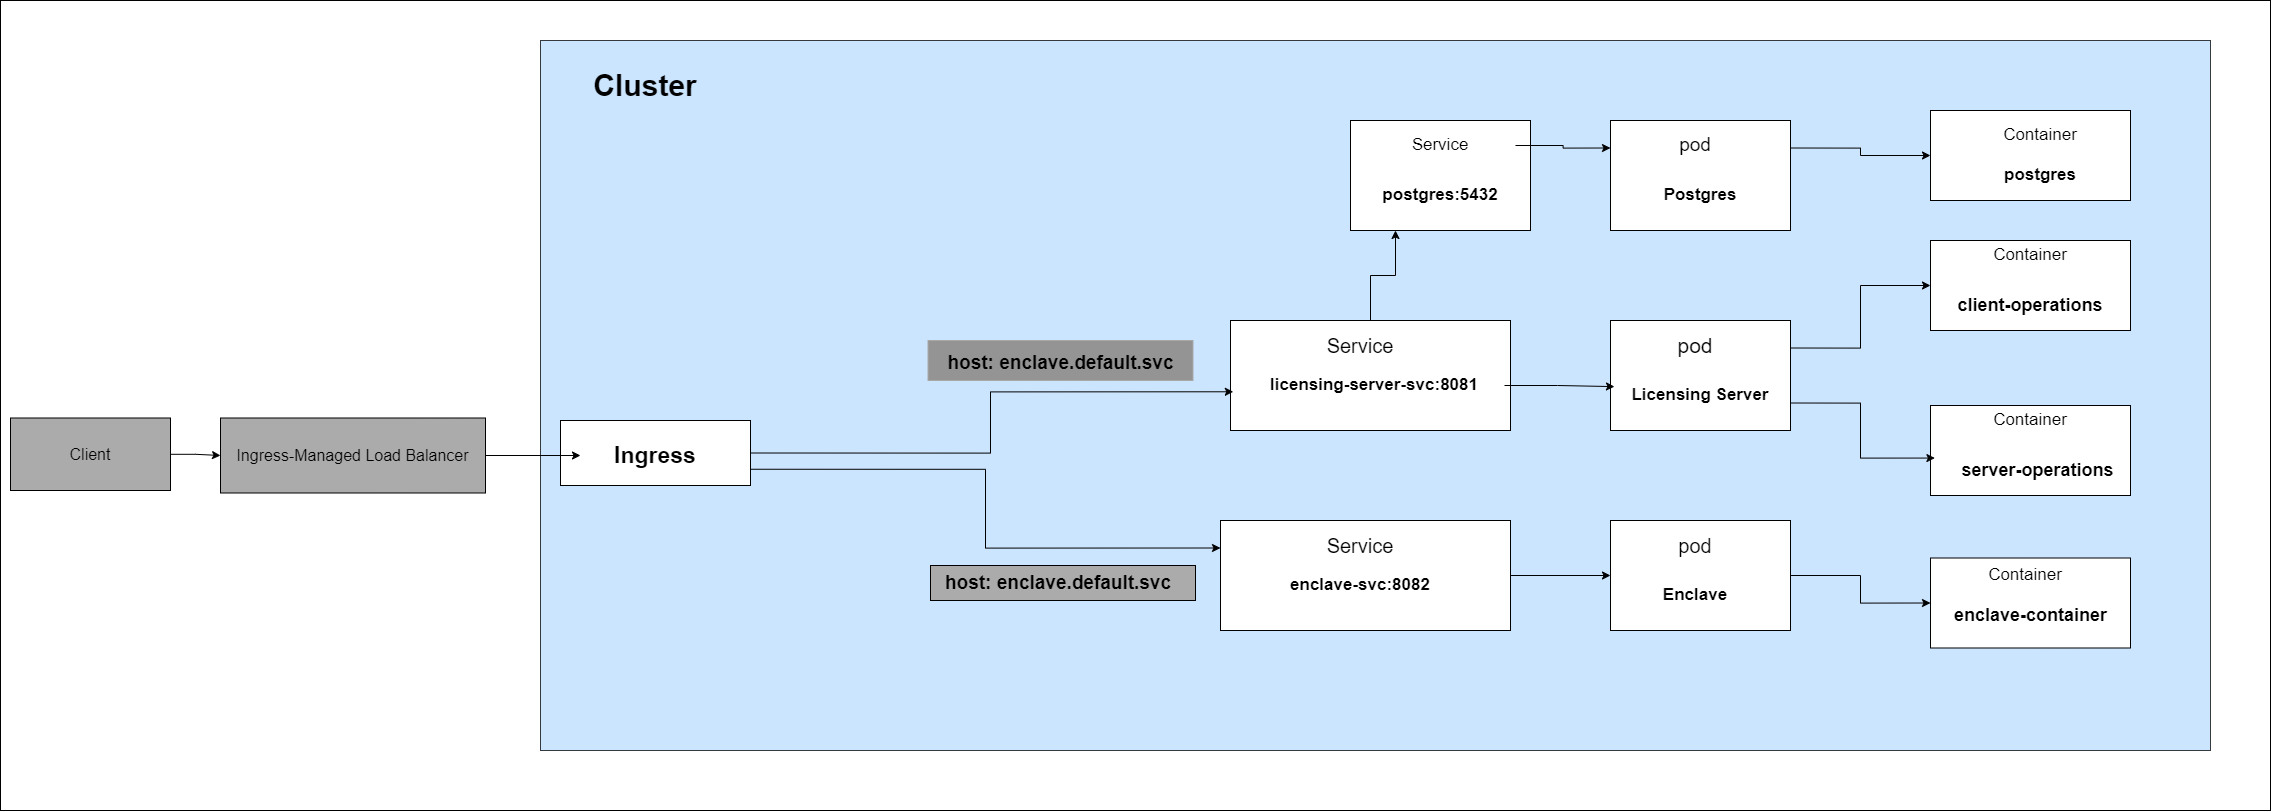

The diagram above was exported from draw.io. Its source (the exported page's mxGraphModel, read from the mxfile embedded in the PNG):
<mxGraphModel dx="4096" dy="1276" grid="1" gridSize="10" guides="1" tooltips="1" connect="1" arrows="1" fold="1" page="1" pageScale="1" pageWidth="827" pageHeight="1169" math="0" shadow="0">
  <root>
    <mxCell id="0" />
    <mxCell id="1" parent="0" />
    <mxCell id="_sBApoyY3nLQSEelJCMf-1" value="" style="rounded=0;whiteSpace=wrap;html=1;" vertex="1" parent="1">
      <mxGeometry x="-1090" y="90" width="2270" height="810" as="geometry" />
    </mxCell>
    <mxCell id="_sBApoyY3nLQSEelJCMf-3" value="" style="rounded=0;whiteSpace=wrap;html=1;fillColor=#cce5ff;strokeColor=#36393d;" vertex="1" parent="1">
      <mxGeometry x="-550" y="130" width="1670" height="710" as="geometry" />
    </mxCell>
    <mxCell id="_sBApoyY3nLQSEelJCMf-68" style="edgeStyle=orthogonalEdgeStyle;rounded=0;orthogonalLoop=1;jettySize=auto;html=1;exitX=1;exitY=0.25;exitDx=0;exitDy=0;entryX=0;entryY=0.5;entryDx=0;entryDy=0;" edge="1" parent="1" source="_sBApoyY3nLQSEelJCMf-5" target="_sBApoyY3nLQSEelJCMf-62">
      <mxGeometry relative="1" as="geometry" />
    </mxCell>
    <mxCell id="_sBApoyY3nLQSEelJCMf-5" value="" style="rounded=0;whiteSpace=wrap;html=1;" vertex="1" parent="1">
      <mxGeometry x="520" y="410" width="180" height="110" as="geometry" />
    </mxCell>
    <mxCell id="_sBApoyY3nLQSEelJCMf-80" style="edgeStyle=orthogonalEdgeStyle;rounded=0;orthogonalLoop=1;jettySize=auto;html=1;exitX=1;exitY=0.5;exitDx=0;exitDy=0;entryX=0;entryY=0.5;entryDx=0;entryDy=0;" edge="1" parent="1" source="_sBApoyY3nLQSEelJCMf-8" target="_sBApoyY3nLQSEelJCMf-77">
      <mxGeometry relative="1" as="geometry" />
    </mxCell>
    <mxCell id="_sBApoyY3nLQSEelJCMf-8" value="" style="rounded=0;whiteSpace=wrap;html=1;" vertex="1" parent="1">
      <mxGeometry x="520" y="610" width="180" height="110" as="geometry" />
    </mxCell>
    <mxCell id="_sBApoyY3nLQSEelJCMf-59" style="edgeStyle=orthogonalEdgeStyle;rounded=0;orthogonalLoop=1;jettySize=auto;html=1;entryX=0.25;entryY=1;entryDx=0;entryDy=0;" edge="1" parent="1" source="_sBApoyY3nLQSEelJCMf-9" target="_sBApoyY3nLQSEelJCMf-55">
      <mxGeometry relative="1" as="geometry" />
    </mxCell>
    <mxCell id="_sBApoyY3nLQSEelJCMf-9" value="" style="rounded=0;whiteSpace=wrap;html=1;" vertex="1" parent="1">
      <mxGeometry x="140" y="410" width="280" height="110" as="geometry" />
    </mxCell>
    <mxCell id="_sBApoyY3nLQSEelJCMf-47" style="edgeStyle=orthogonalEdgeStyle;rounded=0;orthogonalLoop=1;jettySize=auto;html=1;entryX=0;entryY=0.5;entryDx=0;entryDy=0;" edge="1" parent="1" source="_sBApoyY3nLQSEelJCMf-10" target="_sBApoyY3nLQSEelJCMf-8">
      <mxGeometry relative="1" as="geometry" />
    </mxCell>
    <mxCell id="_sBApoyY3nLQSEelJCMf-10" value="" style="rounded=0;whiteSpace=wrap;html=1;" vertex="1" parent="1">
      <mxGeometry x="130" y="610" width="290" height="110" as="geometry" />
    </mxCell>
    <mxCell id="_sBApoyY3nLQSEelJCMf-36" style="edgeStyle=orthogonalEdgeStyle;rounded=0;orthogonalLoop=1;jettySize=auto;html=1;exitX=1;exitY=0.75;exitDx=0;exitDy=0;entryX=0;entryY=0.25;entryDx=0;entryDy=0;" edge="1" parent="1" source="_sBApoyY3nLQSEelJCMf-11" target="_sBApoyY3nLQSEelJCMf-10">
      <mxGeometry relative="1" as="geometry" />
    </mxCell>
    <mxCell id="_sBApoyY3nLQSEelJCMf-11" value="" style="rounded=0;whiteSpace=wrap;html=1;" vertex="1" parent="1">
      <mxGeometry x="-530" y="510" width="190" height="65" as="geometry" />
    </mxCell>
    <mxCell id="_sBApoyY3nLQSEelJCMf-12" value="&lt;font style=&quot;font-size: 17px;&quot;&gt;&lt;b&gt;Licensing Server&lt;/b&gt;&lt;/font&gt;" style="text;html=1;align=center;verticalAlign=middle;whiteSpace=wrap;rounded=0;" vertex="1" parent="1">
      <mxGeometry x="535" y="460" width="150" height="50" as="geometry" />
    </mxCell>
    <mxCell id="_sBApoyY3nLQSEelJCMf-15" value="&lt;font style=&quot;font-size: 17px;&quot;&gt;&lt;b&gt;Enclave&lt;/b&gt;&lt;/font&gt;" style="text;html=1;align=center;verticalAlign=middle;whiteSpace=wrap;rounded=0;" vertex="1" parent="1">
      <mxGeometry x="530" y="660" width="150" height="50" as="geometry" />
    </mxCell>
    <mxCell id="_sBApoyY3nLQSEelJCMf-16" value="&lt;font style=&quot;font-size: 21px;&quot;&gt;pod&lt;/font&gt;" style="text;html=1;align=center;verticalAlign=middle;whiteSpace=wrap;rounded=0;" vertex="1" parent="1">
      <mxGeometry x="530" y="410" width="150" height="50" as="geometry" />
    </mxCell>
    <mxCell id="_sBApoyY3nLQSEelJCMf-17" value="&lt;font style=&quot;font-size: 20px;&quot;&gt;pod&lt;/font&gt;" style="text;html=1;align=center;verticalAlign=middle;whiteSpace=wrap;rounded=0;" vertex="1" parent="1">
      <mxGeometry x="530" y="610" width="150" height="50" as="geometry" />
    </mxCell>
    <mxCell id="_sBApoyY3nLQSEelJCMf-18" value="&lt;font style=&quot;font-size: 20px;&quot;&gt;Service&lt;/font&gt;" style="text;html=1;align=center;verticalAlign=middle;whiteSpace=wrap;rounded=0;" vertex="1" parent="1">
      <mxGeometry x="195" y="410" width="150" height="50" as="geometry" />
    </mxCell>
    <mxCell id="_sBApoyY3nLQSEelJCMf-19" value="&lt;font style=&quot;font-size: 20px;&quot;&gt;Service&lt;/font&gt;" style="text;html=1;align=center;verticalAlign=middle;whiteSpace=wrap;rounded=0;" vertex="1" parent="1">
      <mxGeometry x="195" y="610" width="150" height="50" as="geometry" />
    </mxCell>
    <mxCell id="_sBApoyY3nLQSEelJCMf-20" value="&lt;font size=&quot;1&quot; style=&quot;&quot;&gt;&lt;b style=&quot;font-size: 23px;&quot;&gt;Ingress&lt;/b&gt;&lt;/font&gt;" style="text;html=1;align=center;verticalAlign=middle;whiteSpace=wrap;rounded=0;" vertex="1" parent="1">
      <mxGeometry x="-510" y="520" width="150" height="50" as="geometry" />
    </mxCell>
    <mxCell id="_sBApoyY3nLQSEelJCMf-22" value="&lt;span style=&quot;font-size: 17px;&quot;&gt;&lt;b&gt;licensing-server-svc:8081&lt;/b&gt;&lt;/span&gt;" style="text;html=1;align=center;verticalAlign=middle;whiteSpace=wrap;rounded=0;" vertex="1" parent="1">
      <mxGeometry x="154" y="450" width="260" height="50" as="geometry" />
    </mxCell>
    <mxCell id="_sBApoyY3nLQSEelJCMf-23" value="&lt;span style=&quot;font-size: 17px;&quot;&gt;&lt;b&gt;enclave-svc:8082&lt;/b&gt;&lt;/span&gt;" style="text;html=1;align=center;verticalAlign=middle;whiteSpace=wrap;rounded=0;" vertex="1" parent="1">
      <mxGeometry x="140" y="650" width="260" height="50" as="geometry" />
    </mxCell>
    <mxCell id="_sBApoyY3nLQSEelJCMf-25" value="" style="rounded=0;whiteSpace=wrap;html=1;fillColor=#ABABAB;" vertex="1" parent="1">
      <mxGeometry x="-160" y="655" width="265" height="35" as="geometry" />
    </mxCell>
    <mxCell id="_sBApoyY3nLQSEelJCMf-24" value="&lt;b style=&quot;&quot;&gt;&lt;font style=&quot;font-size: 19px;&quot;&gt;host: enclave.default.svc&lt;/font&gt;&lt;/b&gt;" style="text;html=1;align=center;verticalAlign=middle;whiteSpace=wrap;rounded=0;" vertex="1" parent="1">
      <mxGeometry x="-162.5" y="647.5" width="260" height="50" as="geometry" />
    </mxCell>
    <mxCell id="_sBApoyY3nLQSEelJCMf-29" value="" style="rounded=0;whiteSpace=wrap;html=1;strokeColor=#A8A8A8;fillColor=#949494;" vertex="1" parent="1">
      <mxGeometry x="-162.5" y="430" width="265" height="40" as="geometry" />
    </mxCell>
    <mxCell id="_sBApoyY3nLQSEelJCMf-26" value="&lt;b style=&quot;&quot;&gt;&lt;font style=&quot;font-size: 19px;&quot;&gt;host: enclave.default.svc&lt;/font&gt;&lt;/b&gt;" style="text;html=1;align=center;verticalAlign=middle;whiteSpace=wrap;rounded=0;" vertex="1" parent="1">
      <mxGeometry x="-147.5" y="435" width="235" height="35" as="geometry" />
    </mxCell>
    <mxCell id="_sBApoyY3nLQSEelJCMf-35" style="edgeStyle=orthogonalEdgeStyle;rounded=0;orthogonalLoop=1;jettySize=auto;html=1;exitX=1;exitY=0.5;exitDx=0;exitDy=0;entryX=0.01;entryY=0.648;entryDx=0;entryDy=0;entryPerimeter=0;" edge="1" parent="1" source="_sBApoyY3nLQSEelJCMf-11" target="_sBApoyY3nLQSEelJCMf-9">
      <mxGeometry relative="1" as="geometry" />
    </mxCell>
    <mxCell id="_sBApoyY3nLQSEelJCMf-42" style="edgeStyle=orthogonalEdgeStyle;rounded=0;orthogonalLoop=1;jettySize=auto;html=1;exitX=1;exitY=0.5;exitDx=0;exitDy=0;entryX=0;entryY=0.5;entryDx=0;entryDy=0;" edge="1" parent="1" source="_sBApoyY3nLQSEelJCMf-40" target="_sBApoyY3nLQSEelJCMf-20">
      <mxGeometry relative="1" as="geometry" />
    </mxCell>
    <mxCell id="_sBApoyY3nLQSEelJCMf-40" value="&lt;font style=&quot;font-size: 16px;&quot;&gt;Ingress-Managed Load Balancer&lt;/font&gt;" style="rounded=0;whiteSpace=wrap;html=1;fillColor=#ABABAB;" vertex="1" parent="1">
      <mxGeometry x="-870" y="507.5" width="265" height="75" as="geometry" />
    </mxCell>
    <mxCell id="_sBApoyY3nLQSEelJCMf-44" style="edgeStyle=orthogonalEdgeStyle;rounded=0;orthogonalLoop=1;jettySize=auto;html=1;entryX=0;entryY=0.5;entryDx=0;entryDy=0;" edge="1" parent="1" source="_sBApoyY3nLQSEelJCMf-43" target="_sBApoyY3nLQSEelJCMf-40">
      <mxGeometry relative="1" as="geometry" />
    </mxCell>
    <mxCell id="_sBApoyY3nLQSEelJCMf-43" value="&lt;font style=&quot;font-size: 16px;&quot;&gt;Client&lt;/font&gt;" style="rounded=0;whiteSpace=wrap;html=1;fillColor=#ABABAB;" vertex="1" parent="1">
      <mxGeometry x="-1080" y="507.5" width="160" height="72.5" as="geometry" />
    </mxCell>
    <mxCell id="_sBApoyY3nLQSEelJCMf-45" value="&lt;font size=&quot;1&quot; style=&quot;&quot;&gt;&lt;b style=&quot;font-size: 30px;&quot;&gt;Cluster&lt;/b&gt;&lt;/font&gt;" style="text;html=1;align=center;verticalAlign=middle;whiteSpace=wrap;rounded=0;" vertex="1" parent="1">
      <mxGeometry x="-520" y="150" width="150" height="50" as="geometry" />
    </mxCell>
    <mxCell id="_sBApoyY3nLQSEelJCMf-46" style="edgeStyle=orthogonalEdgeStyle;rounded=0;orthogonalLoop=1;jettySize=auto;html=1;entryX=0.022;entryY=0.601;entryDx=0;entryDy=0;entryPerimeter=0;" edge="1" parent="1" source="_sBApoyY3nLQSEelJCMf-22" target="_sBApoyY3nLQSEelJCMf-5">
      <mxGeometry relative="1" as="geometry" />
    </mxCell>
    <mxCell id="_sBApoyY3nLQSEelJCMf-76" style="edgeStyle=orthogonalEdgeStyle;rounded=0;orthogonalLoop=1;jettySize=auto;html=1;exitX=1;exitY=0.25;exitDx=0;exitDy=0;entryX=0;entryY=0.5;entryDx=0;entryDy=0;" edge="1" parent="1" source="_sBApoyY3nLQSEelJCMf-52" target="_sBApoyY3nLQSEelJCMf-72">
      <mxGeometry relative="1" as="geometry" />
    </mxCell>
    <mxCell id="_sBApoyY3nLQSEelJCMf-52" value="" style="rounded=0;whiteSpace=wrap;html=1;" vertex="1" parent="1">
      <mxGeometry x="520" y="210" width="180" height="110" as="geometry" />
    </mxCell>
    <mxCell id="_sBApoyY3nLQSEelJCMf-53" value="&lt;font style=&quot;font-size: 19px;&quot;&gt;pod&lt;/font&gt;" style="text;html=1;align=center;verticalAlign=middle;whiteSpace=wrap;rounded=0;" vertex="1" parent="1">
      <mxGeometry x="530" y="210" width="150" height="50" as="geometry" />
    </mxCell>
    <mxCell id="_sBApoyY3nLQSEelJCMf-54" value="&lt;span style=&quot;font-size: 17px;&quot;&gt;&lt;b&gt;Postgres&lt;/b&gt;&lt;/span&gt;" style="text;html=1;align=center;verticalAlign=middle;whiteSpace=wrap;rounded=0;" vertex="1" parent="1">
      <mxGeometry x="535" y="260" width="150" height="50" as="geometry" />
    </mxCell>
    <mxCell id="_sBApoyY3nLQSEelJCMf-55" value="" style="rounded=0;whiteSpace=wrap;html=1;" vertex="1" parent="1">
      <mxGeometry x="260" y="210" width="180" height="110" as="geometry" />
    </mxCell>
    <mxCell id="_sBApoyY3nLQSEelJCMf-61" style="edgeStyle=orthogonalEdgeStyle;rounded=0;orthogonalLoop=1;jettySize=auto;html=1;entryX=0;entryY=0.25;entryDx=0;entryDy=0;" edge="1" parent="1" source="_sBApoyY3nLQSEelJCMf-56" target="_sBApoyY3nLQSEelJCMf-52">
      <mxGeometry relative="1" as="geometry" />
    </mxCell>
    <mxCell id="_sBApoyY3nLQSEelJCMf-56" value="&lt;font style=&quot;font-size: 17px;&quot;&gt;Service&lt;/font&gt;" style="text;html=1;align=center;verticalAlign=middle;whiteSpace=wrap;rounded=0;" vertex="1" parent="1">
      <mxGeometry x="275" y="210" width="150" height="50" as="geometry" />
    </mxCell>
    <mxCell id="_sBApoyY3nLQSEelJCMf-57" value="&lt;b style=&quot;&quot;&gt;&lt;span style=&quot;font-size: 17px;&quot;&gt;postgres:5432&lt;/span&gt;&lt;/b&gt;" style="text;html=1;align=center;verticalAlign=middle;whiteSpace=wrap;rounded=0;" vertex="1" parent="1">
      <mxGeometry x="220" y="260" width="260" height="50" as="geometry" />
    </mxCell>
    <mxCell id="_sBApoyY3nLQSEelJCMf-62" value="" style="rounded=0;whiteSpace=wrap;html=1;" vertex="1" parent="1">
      <mxGeometry x="840" y="330" width="200" height="90" as="geometry" />
    </mxCell>
    <mxCell id="_sBApoyY3nLQSEelJCMf-63" value="&lt;font style=&quot;font-size: 17px;&quot;&gt;Container&lt;/font&gt;" style="text;html=1;align=center;verticalAlign=middle;whiteSpace=wrap;rounded=0;" vertex="1" parent="1">
      <mxGeometry x="865" y="320" width="150" height="50" as="geometry" />
    </mxCell>
    <mxCell id="_sBApoyY3nLQSEelJCMf-64" value="&lt;font size=&quot;1&quot; style=&quot;&quot;&gt;&lt;b style=&quot;font-size: 18px;&quot;&gt;client-operations&lt;/b&gt;&lt;/font&gt;" style="text;html=1;align=center;verticalAlign=middle;whiteSpace=wrap;rounded=0;" vertex="1" parent="1">
      <mxGeometry x="865" y="370" width="150" height="50" as="geometry" />
    </mxCell>
    <mxCell id="_sBApoyY3nLQSEelJCMf-65" value="" style="rounded=0;whiteSpace=wrap;html=1;" vertex="1" parent="1">
      <mxGeometry x="840" y="495" width="200" height="90" as="geometry" />
    </mxCell>
    <mxCell id="_sBApoyY3nLQSEelJCMf-66" value="&lt;font size=&quot;1&quot; style=&quot;&quot;&gt;&lt;b style=&quot;font-size: 18px;&quot;&gt;server-operations&lt;/b&gt;&lt;/font&gt;" style="text;html=1;align=center;verticalAlign=middle;whiteSpace=wrap;rounded=0;" vertex="1" parent="1">
      <mxGeometry x="860" y="535" width="175" height="50" as="geometry" />
    </mxCell>
    <mxCell id="_sBApoyY3nLQSEelJCMf-67" value="&lt;font style=&quot;font-size: 17px;&quot;&gt;Container&lt;/font&gt;" style="text;html=1;align=center;verticalAlign=middle;whiteSpace=wrap;rounded=0;" vertex="1" parent="1">
      <mxGeometry x="865" y="485" width="150" height="50" as="geometry" />
    </mxCell>
    <mxCell id="_sBApoyY3nLQSEelJCMf-69" style="edgeStyle=orthogonalEdgeStyle;rounded=0;orthogonalLoop=1;jettySize=auto;html=1;exitX=1;exitY=0.75;exitDx=0;exitDy=0;entryX=0.022;entryY=0.584;entryDx=0;entryDy=0;entryPerimeter=0;" edge="1" parent="1" source="_sBApoyY3nLQSEelJCMf-5" target="_sBApoyY3nLQSEelJCMf-65">
      <mxGeometry relative="1" as="geometry" />
    </mxCell>
    <mxCell id="_sBApoyY3nLQSEelJCMf-72" value="" style="rounded=0;whiteSpace=wrap;html=1;" vertex="1" parent="1">
      <mxGeometry x="840" y="200" width="200" height="90" as="geometry" />
    </mxCell>
    <mxCell id="_sBApoyY3nLQSEelJCMf-73" value="&lt;font style=&quot;font-size: 17px;&quot;&gt;Container&lt;/font&gt;" style="text;html=1;align=center;verticalAlign=middle;whiteSpace=wrap;rounded=0;" vertex="1" parent="1">
      <mxGeometry x="875" y="200" width="150" height="50" as="geometry" />
    </mxCell>
    <mxCell id="_sBApoyY3nLQSEelJCMf-74" value="&lt;font style=&quot;font-size: 17px;&quot;&gt;&lt;b&gt;postgres&lt;/b&gt;&lt;/font&gt;" style="text;html=1;align=center;verticalAlign=middle;whiteSpace=wrap;rounded=0;" vertex="1" parent="1">
      <mxGeometry x="875" y="240" width="150" height="50" as="geometry" />
    </mxCell>
    <mxCell id="_sBApoyY3nLQSEelJCMf-77" value="" style="rounded=0;whiteSpace=wrap;html=1;" vertex="1" parent="1">
      <mxGeometry x="840" y="647.5" width="200" height="90" as="geometry" />
    </mxCell>
    <mxCell id="_sBApoyY3nLQSEelJCMf-78" value="&lt;font style=&quot;font-size: 17px;&quot;&gt;Container&lt;/font&gt;" style="text;html=1;align=center;verticalAlign=middle;whiteSpace=wrap;rounded=0;" vertex="1" parent="1">
      <mxGeometry x="860" y="640" width="150" height="50" as="geometry" />
    </mxCell>
    <mxCell id="_sBApoyY3nLQSEelJCMf-79" value="&lt;font size=&quot;1&quot; style=&quot;&quot;&gt;&lt;b style=&quot;font-size: 18px;&quot;&gt;enclave-container&lt;/b&gt;&lt;/font&gt;" style="text;html=1;align=center;verticalAlign=middle;whiteSpace=wrap;rounded=0;" vertex="1" parent="1">
      <mxGeometry x="857.5" y="680" width="165" height="50" as="geometry" />
    </mxCell>
  </root>
</mxGraphModel>